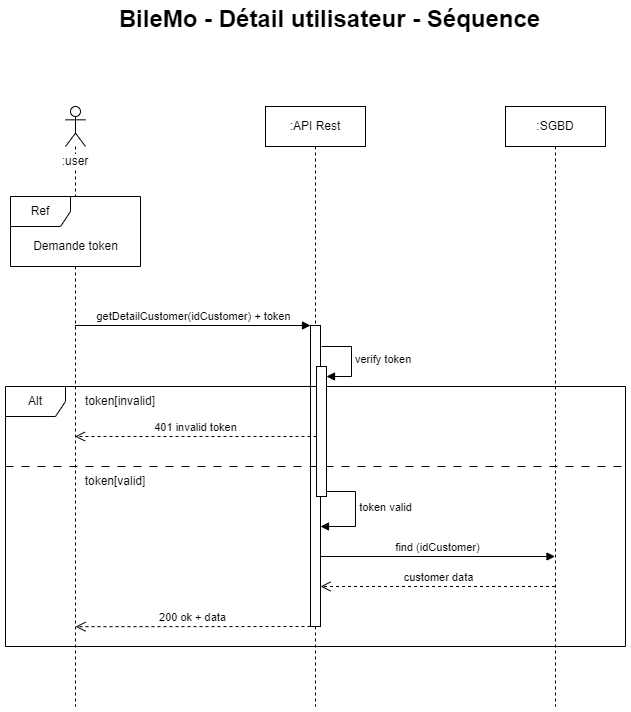

The diagram above was exported from draw.io. Its source (the exported page's mxGraphModel, read from the mxfile embedded in the PNG):
<mxGraphModel dx="938" dy="640" grid="1" gridSize="10" guides="1" tooltips="1" connect="1" arrows="1" fold="1" page="1" pageScale="1" pageWidth="827" pageHeight="1169" math="0" shadow="0">
  <root>
    <mxCell id="0" />
    <mxCell id="1" parent="0" />
    <mxCell id="SE-RaJqr_MMy9Ag59biq-1" value="&lt;font style=&quot;font-size: 24px;&quot;&gt;BileMo - Détail utilisateur&amp;nbsp;&lt;/font&gt;&lt;font style=&quot;font-size: 24px;&quot;&gt;- Séquence&lt;/font&gt;" style="text;align=center;fontStyle=1;verticalAlign=middle;spacingLeft=3;spacingRight=3;strokeColor=none;rotatable=0;points=[[0,0.5],[1,0.5]];portConstraint=eastwest;html=1;" parent="1" vertex="1">
      <mxGeometry x="374" y="60" width="80" height="26" as="geometry" />
    </mxCell>
    <mxCell id="p8gXpwUbmtOfecSEbZz7-1" value=":SGBD" style="shape=umlLifeline;perimeter=lifelinePerimeter;whiteSpace=wrap;html=1;container=1;dropTarget=0;collapsible=0;recursiveResize=0;outlineConnect=0;portConstraint=eastwest;newEdgeStyle={&quot;curved&quot;:0,&quot;rounded&quot;:0};" parent="1" vertex="1">
      <mxGeometry x="590" y="160" width="100" height="600" as="geometry" />
    </mxCell>
    <mxCell id="p8gXpwUbmtOfecSEbZz7-2" value=":API Rest" style="shape=umlLifeline;perimeter=lifelinePerimeter;whiteSpace=wrap;html=1;container=1;dropTarget=0;collapsible=0;recursiveResize=0;outlineConnect=0;portConstraint=eastwest;newEdgeStyle={&quot;curved&quot;:0,&quot;rounded&quot;:0};" parent="1" vertex="1">
      <mxGeometry x="350" y="160" width="100" height="600" as="geometry" />
    </mxCell>
    <mxCell id="p8gXpwUbmtOfecSEbZz7-3" value="" style="html=1;points=[[0,0,0,0,5],[0,1,0,0,-5],[1,0,0,0,5],[1,1,0,0,-5]];perimeter=orthogonalPerimeter;outlineConnect=0;targetShapes=umlLifeline;portConstraint=eastwest;newEdgeStyle={&quot;curved&quot;:0,&quot;rounded&quot;:0};" parent="p8gXpwUbmtOfecSEbZz7-2" vertex="1">
      <mxGeometry x="45" y="219" width="10" height="301" as="geometry" />
    </mxCell>
    <mxCell id="p8gXpwUbmtOfecSEbZz7-4" value="" style="shape=umlLifeline;perimeter=lifelinePerimeter;whiteSpace=wrap;html=1;container=1;dropTarget=0;collapsible=0;recursiveResize=0;outlineConnect=0;portConstraint=eastwest;newEdgeStyle={&quot;curved&quot;:0,&quot;rounded&quot;:0};participant=umlActor;" parent="1" vertex="1">
      <mxGeometry x="150" y="160" width="20" height="600" as="geometry" />
    </mxCell>
    <mxCell id="p8gXpwUbmtOfecSEbZz7-5" value=":user" style="text;html=1;strokeColor=none;fillColor=none;align=center;verticalAlign=middle;whiteSpace=wrap;rounded=0;labelBackgroundColor=#FFFFFF;" parent="1" vertex="1">
      <mxGeometry x="130" y="200" width="60" height="30" as="geometry" />
    </mxCell>
    <mxCell id="p8gXpwUbmtOfecSEbZz7-6" value="getDetailCustomer(idCustomer) + token" style="html=1;verticalAlign=bottom;endArrow=block;curved=0;rounded=0;" parent="1" target="p8gXpwUbmtOfecSEbZz7-3" edge="1">
      <mxGeometry width="80" relative="1" as="geometry">
        <mxPoint x="159.5" y="379" as="sourcePoint" />
        <mxPoint x="380" y="379" as="targetPoint" />
      </mxGeometry>
    </mxCell>
    <mxCell id="p8gXpwUbmtOfecSEbZz7-7" value="Alt" style="shape=umlFrame;whiteSpace=wrap;html=1;pointerEvents=0;" parent="1" vertex="1">
      <mxGeometry x="90" y="440" width="620" height="260" as="geometry" />
    </mxCell>
    <mxCell id="p8gXpwUbmtOfecSEbZz7-8" value="token[invalid]" style="text;html=1;strokeColor=none;fillColor=none;align=center;verticalAlign=middle;whiteSpace=wrap;rounded=0;" parent="1" vertex="1">
      <mxGeometry x="160" y="440" width="90" height="30" as="geometry" />
    </mxCell>
    <mxCell id="p8gXpwUbmtOfecSEbZz7-9" value="token[valid]" style="text;html=1;strokeColor=none;fillColor=none;align=center;verticalAlign=middle;whiteSpace=wrap;rounded=0;" parent="1" vertex="1">
      <mxGeometry x="160" y="520" width="80" height="30" as="geometry" />
    </mxCell>
    <mxCell id="p8gXpwUbmtOfecSEbZz7-10" value="401 invalid token" style="html=1;verticalAlign=bottom;endArrow=open;dashed=1;endSize=8;curved=0;rounded=0;" parent="1" edge="1">
      <mxGeometry relative="1" as="geometry">
        <mxPoint x="401" y="490" as="sourcePoint" />
        <mxPoint x="159.5" y="490" as="targetPoint" />
        <mxPoint as="offset" />
      </mxGeometry>
    </mxCell>
    <mxCell id="p8gXpwUbmtOfecSEbZz7-11" value="" style="line;strokeWidth=1;fillColor=none;align=left;verticalAlign=middle;spacingTop=-1;spacingLeft=3;spacingRight=3;rotatable=0;labelPosition=right;points=[];portConstraint=eastwest;strokeColor=inherit;dashed=1;dashPattern=8 8;" parent="1" vertex="1">
      <mxGeometry x="90" y="516" width="620" height="8" as="geometry" />
    </mxCell>
    <mxCell id="p8gXpwUbmtOfecSEbZz7-12" value="" style="html=1;points=[[0,0,0,0,5],[0,1,0,0,-5],[1,0,0,0,5],[1,1,0,0,-5]];perimeter=orthogonalPerimeter;outlineConnect=0;targetShapes=umlLifeline;portConstraint=eastwest;newEdgeStyle={&quot;curved&quot;:0,&quot;rounded&quot;:0};" parent="1" vertex="1">
      <mxGeometry x="401" y="420" width="10" height="130" as="geometry" />
    </mxCell>
    <mxCell id="p8gXpwUbmtOfecSEbZz7-13" value="verify token" style="html=1;align=left;spacingLeft=2;endArrow=block;rounded=0;edgeStyle=orthogonalEdgeStyle;curved=0;rounded=0;" parent="1" target="p8gXpwUbmtOfecSEbZz7-12" edge="1">
      <mxGeometry relative="1" as="geometry">
        <mxPoint x="406" y="400" as="sourcePoint" />
        <Array as="points">
          <mxPoint x="436" y="430" />
        </Array>
      </mxGeometry>
    </mxCell>
    <mxCell id="p8gXpwUbmtOfecSEbZz7-14" value="customer data" style="html=1;verticalAlign=bottom;endArrow=open;dashed=1;endSize=8;curved=0;rounded=0;" parent="1" edge="1">
      <mxGeometry relative="1" as="geometry">
        <mxPoint x="639.5" y="640" as="sourcePoint" />
        <mxPoint x="405" y="640" as="targetPoint" />
      </mxGeometry>
    </mxCell>
    <mxCell id="p8gXpwUbmtOfecSEbZz7-15" value="200 ok + data" style="html=1;verticalAlign=bottom;endArrow=open;dashed=1;endSize=8;curved=0;rounded=0;entryX=0.5;entryY=0.867;entryDx=0;entryDy=0;entryPerimeter=0;" parent="1" source="p8gXpwUbmtOfecSEbZz7-3" target="p8gXpwUbmtOfecSEbZz7-4" edge="1">
      <mxGeometry relative="1" as="geometry">
        <mxPoint x="371" y="680" as="sourcePoint" />
        <mxPoint x="170.5" y="680" as="targetPoint" />
      </mxGeometry>
    </mxCell>
    <mxCell id="p8gXpwUbmtOfecSEbZz7-16" value="Ref" style="shape=umlFrame;whiteSpace=wrap;html=1;pointerEvents=0;fillColor=#FFFFFF;fillStyle=solid;swimlaneFillColor=default;" parent="1" vertex="1">
      <mxGeometry x="95" y="250" width="130" height="70" as="geometry" />
    </mxCell>
    <mxCell id="p8gXpwUbmtOfecSEbZz7-17" value="Demande token" style="text;html=1;align=center;verticalAlign=middle;resizable=0;points=[];autosize=1;strokeColor=none;fillColor=none;labelBackgroundColor=#FFFFFF;" parent="1" vertex="1">
      <mxGeometry x="105" y="285" width="110" height="30" as="geometry" />
    </mxCell>
    <mxCell id="p8gXpwUbmtOfecSEbZz7-18" value="token valid" style="html=1;verticalAlign=bottom;endArrow=block;rounded=0;edgeStyle=orthogonalEdgeStyle;exitX=1;exitY=1;exitDx=0;exitDy=-5;exitPerimeter=0;" parent="1" source="p8gXpwUbmtOfecSEbZz7-12" target="p8gXpwUbmtOfecSEbZz7-3" edge="1">
      <mxGeometry x="0.0909" y="30" width="80" relative="1" as="geometry">
        <mxPoint x="420" y="560" as="sourcePoint" />
        <mxPoint x="500" y="560" as="targetPoint" />
        <Array as="points">
          <mxPoint x="440" y="545" />
          <mxPoint x="440" y="580" />
        </Array>
        <mxPoint as="offset" />
      </mxGeometry>
    </mxCell>
    <mxCell id="p8gXpwUbmtOfecSEbZz7-19" value="find (idCustomer)" style="html=1;verticalAlign=bottom;endArrow=block;curved=0;rounded=0;" parent="1" edge="1">
      <mxGeometry width="80" relative="1" as="geometry">
        <mxPoint x="405" y="610" as="sourcePoint" />
        <mxPoint x="639.5" y="610" as="targetPoint" />
      </mxGeometry>
    </mxCell>
  </root>
</mxGraphModel>